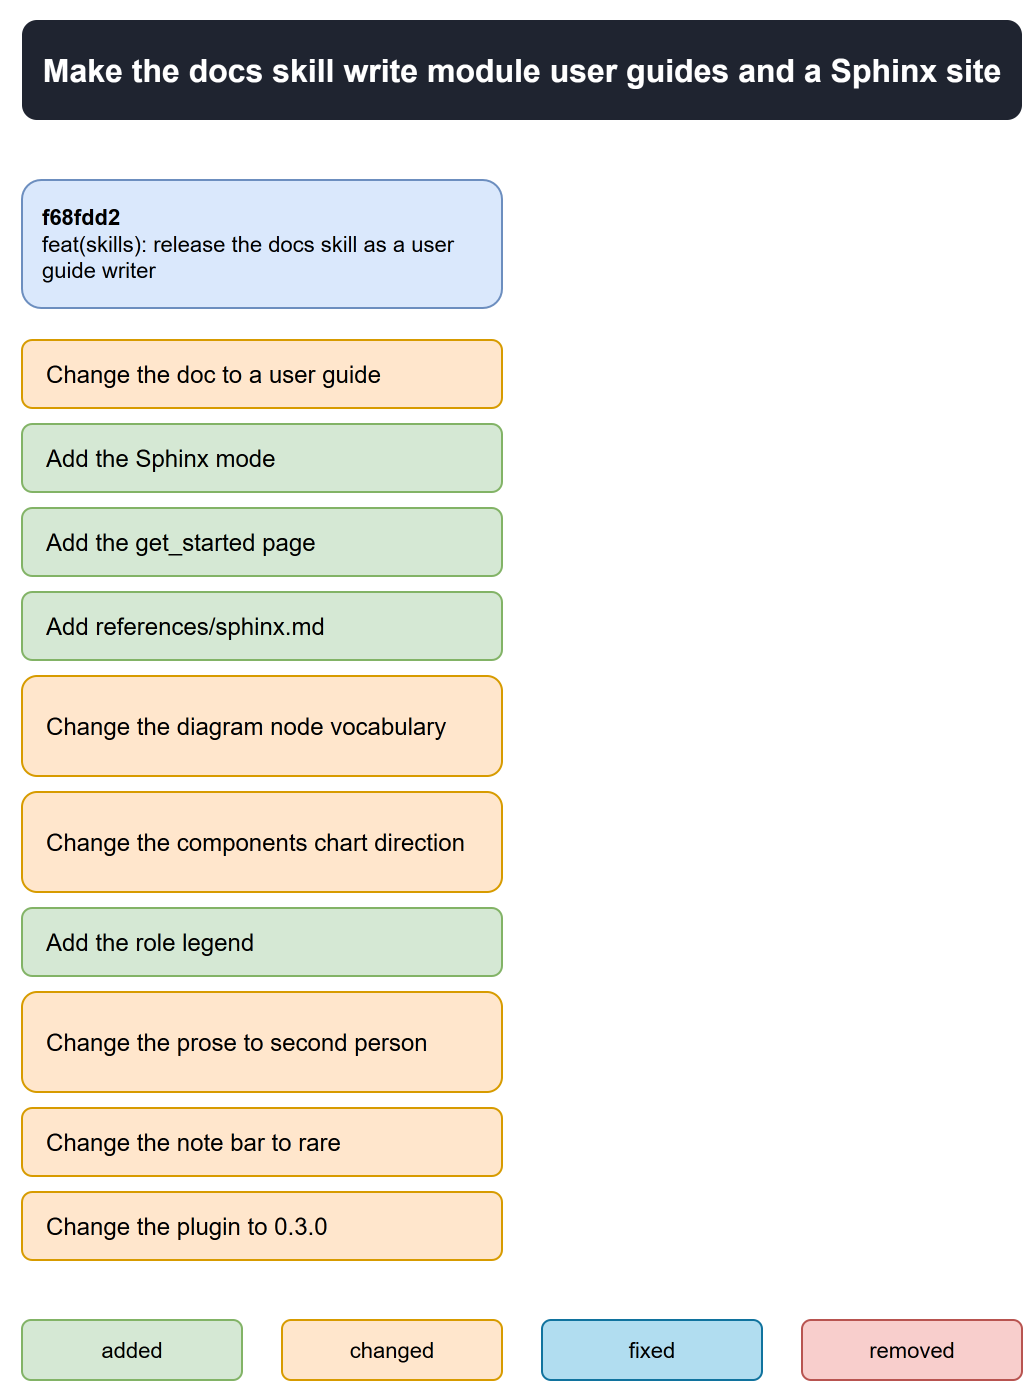

The diagram above was exported from draw.io. Its source (the exported page's mxGraphModel, read from the mxfile embedded in the PNG):
<mxGraphModel>
  <root>
    <mxCell id="0" />
    <mxCell id="1" parent="0" />
    <mxCell id="2" value="Make the docs skill write module user guides and a Sphinx site" style="rounded=1;whiteSpace=wrap;html=1;fontSize=16;fontStyle=1;fillColor=#1f2430;fontColor=#ffffff;strokeColor=none;" vertex="1" parent="1">
      <mxGeometry x="40" y="20" width="500" height="50" as="geometry" />
    </mxCell>
    <mxCell id="3" value="&lt;b&gt;f68fdd2&lt;/b&gt;&#10;feat(skills): release the docs skill as a user guide writer" style="rounded=1;whiteSpace=wrap;html=1;fillColor=#dae8fc;strokeColor=#6c8ebf;align=left;spacingLeft=8;fontSize=11;" vertex="1" parent="1">
      <mxGeometry x="40" y="100" width="240" height="64" as="geometry" />
    </mxCell>
    <mxCell id="4" value="Change the doc to a user guide" style="rounded=1;whiteSpace=wrap;html=1;fillColor=#ffe6cc;strokeColor=#d79b00;align=left;spacingLeft=10;fontSize=12;" vertex="1" parent="1">
      <mxGeometry x="40" y="180" width="240" height="34" as="geometry" />
    </mxCell>
    <mxCell id="5" value="Add the Sphinx mode" style="rounded=1;whiteSpace=wrap;html=1;fillColor=#d5e8d4;strokeColor=#82b366;align=left;spacingLeft=10;fontSize=12;" vertex="1" parent="1">
      <mxGeometry x="40" y="222" width="240" height="34" as="geometry" />
    </mxCell>
    <mxCell id="6" value="Add the get_started page" style="rounded=1;whiteSpace=wrap;html=1;fillColor=#d5e8d4;strokeColor=#82b366;align=left;spacingLeft=10;fontSize=12;" vertex="1" parent="1">
      <mxGeometry x="40" y="264" width="240" height="34" as="geometry" />
    </mxCell>
    <mxCell id="7" value="Add references/sphinx.md" style="rounded=1;whiteSpace=wrap;html=1;fillColor=#d5e8d4;strokeColor=#82b366;align=left;spacingLeft=10;fontSize=12;" vertex="1" parent="1">
      <mxGeometry x="40" y="306" width="240" height="34" as="geometry" />
    </mxCell>
    <mxCell id="8" value="Change the diagram node vocabulary" style="rounded=1;whiteSpace=wrap;html=1;fillColor=#ffe6cc;strokeColor=#d79b00;align=left;spacingLeft=10;fontSize=12;" vertex="1" parent="1">
      <mxGeometry x="40" y="348" width="240" height="50" as="geometry" />
    </mxCell>
    <mxCell id="9" value="Change the components chart direction" style="rounded=1;whiteSpace=wrap;html=1;fillColor=#ffe6cc;strokeColor=#d79b00;align=left;spacingLeft=10;fontSize=12;" vertex="1" parent="1">
      <mxGeometry x="40" y="406" width="240" height="50" as="geometry" />
    </mxCell>
    <mxCell id="10" value="Add the role legend" style="rounded=1;whiteSpace=wrap;html=1;fillColor=#d5e8d4;strokeColor=#82b366;align=left;spacingLeft=10;fontSize=12;" vertex="1" parent="1">
      <mxGeometry x="40" y="464" width="240" height="34" as="geometry" />
    </mxCell>
    <mxCell id="11" value="Change the prose to second person" style="rounded=1;whiteSpace=wrap;html=1;fillColor=#ffe6cc;strokeColor=#d79b00;align=left;spacingLeft=10;fontSize=12;" vertex="1" parent="1">
      <mxGeometry x="40" y="506" width="240" height="50" as="geometry" />
    </mxCell>
    <mxCell id="12" value="Change the note bar to rare" style="rounded=1;whiteSpace=wrap;html=1;fillColor=#ffe6cc;strokeColor=#d79b00;align=left;spacingLeft=10;fontSize=12;" vertex="1" parent="1">
      <mxGeometry x="40" y="564" width="240" height="34" as="geometry" />
    </mxCell>
    <mxCell id="13" value="Change the plugin to 0.3.0" style="rounded=1;whiteSpace=wrap;html=1;fillColor=#ffe6cc;strokeColor=#d79b00;align=left;spacingLeft=10;fontSize=12;" vertex="1" parent="1">
      <mxGeometry x="40" y="606" width="240" height="34" as="geometry" />
    </mxCell>
    <mxCell id="14" value="added" style="rounded=1;whiteSpace=wrap;html=1;fontSize=11;fillColor=#d5e8d4;strokeColor=#82b366;" vertex="1" parent="1">
      <mxGeometry x="40" y="670" width="110" height="30" as="geometry" />
    </mxCell>
    <mxCell id="15" value="changed" style="rounded=1;whiteSpace=wrap;html=1;fontSize=11;fillColor=#ffe6cc;strokeColor=#d79b00;" vertex="1" parent="1">
      <mxGeometry x="170" y="670" width="110" height="30" as="geometry" />
    </mxCell>
    <mxCell id="16" value="fixed" style="rounded=1;whiteSpace=wrap;html=1;fontSize=11;fillColor=#b1ddf0;strokeColor=#10739e;" vertex="1" parent="1">
      <mxGeometry x="300" y="670" width="110" height="30" as="geometry" />
    </mxCell>
    <mxCell id="17" value="removed" style="rounded=1;whiteSpace=wrap;html=1;fontSize=11;fillColor=#f8cecc;strokeColor=#b85450;" vertex="1" parent="1">
      <mxGeometry x="430" y="670" width="110" height="30" as="geometry" />
    </mxCell>
  </root>
</mxGraphModel>